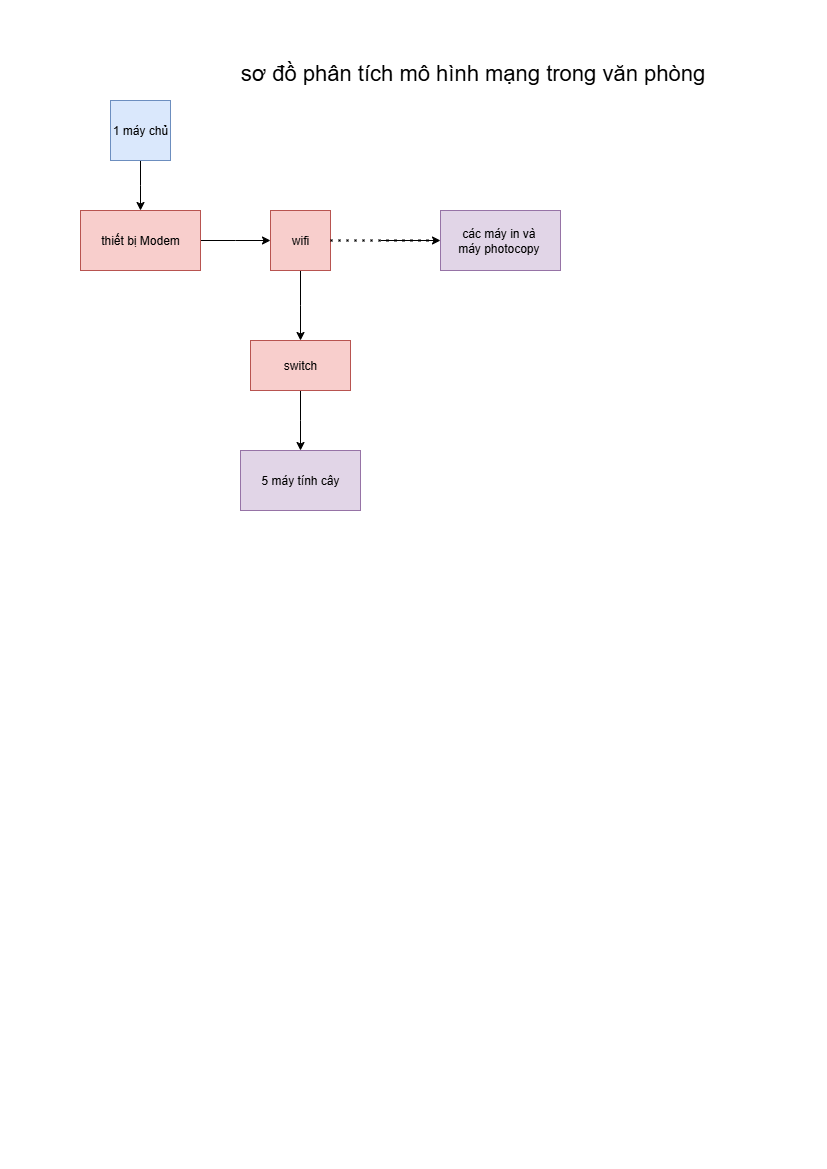

The diagram above was exported from draw.io. Its source (the exported page's mxGraphModel, read from the mxfile embedded in the PNG):
<mxGraphModel dx="1042" dy="658" grid="1" gridSize="10" guides="1" tooltips="1" connect="1" arrows="1" fold="1" page="1" pageScale="1" pageWidth="827" pageHeight="1169" math="0" shadow="0">
  <root>
    <mxCell id="0" />
    <mxCell id="1" parent="0" />
    <mxCell id="t8hGvvu4ZAitOEhceRfY-3" style="edgeStyle=orthogonalEdgeStyle;rounded=0;orthogonalLoop=1;jettySize=auto;html=1;exitX=0.5;exitY=1;exitDx=0;exitDy=0;" edge="1" parent="1" source="t8hGvvu4ZAitOEhceRfY-2">
      <mxGeometry relative="1" as="geometry">
        <mxPoint x="140" y="210" as="targetPoint" />
      </mxGeometry>
    </mxCell>
    <mxCell id="t8hGvvu4ZAitOEhceRfY-2" value="1 máy chủ" style="whiteSpace=wrap;html=1;aspect=fixed;fillColor=#dae8fc;strokeColor=#6c8ebf;" vertex="1" parent="1">
      <mxGeometry x="110" y="100" width="60" height="60" as="geometry" />
    </mxCell>
    <mxCell id="t8hGvvu4ZAitOEhceRfY-5" style="edgeStyle=orthogonalEdgeStyle;rounded=0;orthogonalLoop=1;jettySize=auto;html=1;exitX=1;exitY=0.5;exitDx=0;exitDy=0;" edge="1" parent="1" source="t8hGvvu4ZAitOEhceRfY-4">
      <mxGeometry relative="1" as="geometry">
        <mxPoint x="270" y="240" as="targetPoint" />
      </mxGeometry>
    </mxCell>
    <mxCell id="t8hGvvu4ZAitOEhceRfY-4" value="thiết bị Modem" style="rounded=0;whiteSpace=wrap;html=1;fillColor=#f8cecc;strokeColor=#b85450;" vertex="1" parent="1">
      <mxGeometry x="80" y="210" width="120" height="60" as="geometry" />
    </mxCell>
    <mxCell id="t8hGvvu4ZAitOEhceRfY-10" style="edgeStyle=orthogonalEdgeStyle;rounded=0;orthogonalLoop=1;jettySize=auto;html=1;exitX=0.5;exitY=1;exitDx=0;exitDy=0;" edge="1" parent="1" source="t8hGvvu4ZAitOEhceRfY-6">
      <mxGeometry relative="1" as="geometry">
        <mxPoint x="300" y="340" as="targetPoint" />
      </mxGeometry>
    </mxCell>
    <mxCell id="t8hGvvu4ZAitOEhceRfY-6" value="wifi" style="whiteSpace=wrap;html=1;aspect=fixed;fillColor=#f8cecc;strokeColor=#b85450;" vertex="1" parent="1">
      <mxGeometry x="270" y="210" width="60" height="60" as="geometry" />
    </mxCell>
    <mxCell id="t8hGvvu4ZAitOEhceRfY-9" value="" style="endArrow=none;dashed=1;html=1;dashPattern=1 3;strokeWidth=2;rounded=0;exitX=1;exitY=0.5;exitDx=0;exitDy=0;" edge="1" parent="1" source="t8hGvvu4ZAitOEhceRfY-6">
      <mxGeometry width="50" height="50" relative="1" as="geometry">
        <mxPoint x="390" y="270" as="sourcePoint" />
        <mxPoint x="440" y="240" as="targetPoint" />
        <Array as="points">
          <mxPoint x="420" y="240" />
        </Array>
      </mxGeometry>
    </mxCell>
    <mxCell id="t8hGvvu4ZAitOEhceRfY-15" style="edgeStyle=orthogonalEdgeStyle;rounded=0;orthogonalLoop=1;jettySize=auto;html=1;exitX=0.5;exitY=1;exitDx=0;exitDy=0;" edge="1" parent="1" source="t8hGvvu4ZAitOEhceRfY-11">
      <mxGeometry relative="1" as="geometry">
        <mxPoint x="300" y="450" as="targetPoint" />
      </mxGeometry>
    </mxCell>
    <mxCell id="t8hGvvu4ZAitOEhceRfY-11" value="switch" style="rounded=0;whiteSpace=wrap;html=1;fillColor=#f8cecc;strokeColor=#b85450;" vertex="1" parent="1">
      <mxGeometry x="250" y="340" width="100" height="50" as="geometry" />
    </mxCell>
    <mxCell id="t8hGvvu4ZAitOEhceRfY-14" value="các máy in và&amp;nbsp;&lt;div&gt;máy photocopy&amp;nbsp;&lt;/div&gt;" style="rounded=0;whiteSpace=wrap;html=1;fillColor=#e1d5e7;strokeColor=#9673a6;" vertex="1" parent="1">
      <mxGeometry x="440" y="210" width="120" height="60" as="geometry" />
    </mxCell>
    <mxCell id="t8hGvvu4ZAitOEhceRfY-16" value="5 máy tính cây" style="rounded=0;whiteSpace=wrap;html=1;fillColor=#e1d5e7;strokeColor=#9673a6;" vertex="1" parent="1">
      <mxGeometry x="240" y="450" width="120" height="60" as="geometry" />
    </mxCell>
    <mxCell id="t8hGvvu4ZAitOEhceRfY-17" value="" style="endArrow=classic;html=1;rounded=0;entryX=0;entryY=0.5;entryDx=0;entryDy=0;" edge="1" parent="1" target="t8hGvvu4ZAitOEhceRfY-14">
      <mxGeometry width="50" height="50" relative="1" as="geometry">
        <mxPoint x="380" y="240" as="sourcePoint" />
        <mxPoint x="440" y="220" as="targetPoint" />
      </mxGeometry>
    </mxCell>
    <mxCell id="t8hGvvu4ZAitOEhceRfY-19" value="&lt;font style=&quot;font-size: 22px;&quot;&gt;sơ đồ phân tích mô hình mạng trong văn phòng&amp;nbsp;&lt;/font&gt;" style="text;html=1;align=center;verticalAlign=middle;resizable=0;points=[];autosize=1;strokeColor=none;fillColor=none;" vertex="1" parent="1">
      <mxGeometry x="230" y="53" width="490" height="40" as="geometry" />
    </mxCell>
  </root>
</mxGraphModel>